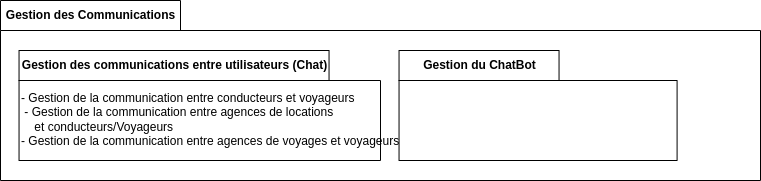

The diagram above was exported from draw.io. Its source (the exported page's mxGraphModel, read from the mxfile embedded in the PNG):
<mxGraphModel dx="1707" dy="531" grid="1" gridSize="10" guides="1" tooltips="1" connect="1" arrows="1" fold="1" page="1" pageScale="1" pageWidth="827" pageHeight="1169" math="0" shadow="0">
  <root>
    <mxCell id="0" />
    <mxCell id="1" parent="0" />
    <mxCell id="HbwH9D_m0ehjSGYVuxon-1" value="Gestion des Communications" style="shape=folder;fontStyle=1;tabWidth=180;tabHeight=30;tabPosition=left;html=1;boundedLbl=1;labelInHeader=1;container=1;collapsible=0;" parent="1" vertex="1">
      <mxGeometry x="-790" y="80" width="760" height="180" as="geometry" />
    </mxCell>
    <mxCell id="HbwH9D_m0ehjSGYVuxon-2" value="&lt;div style=&quot;&quot;&gt;&lt;br&gt;&lt;/div&gt;" style="html=1;strokeColor=none;resizeWidth=1;resizeHeight=1;fillColor=none;part=1;connectable=0;allowArrows=0;deletable=0;align=center;" parent="HbwH9D_m0ehjSGYVuxon-1" vertex="1">
      <mxGeometry width="681.219512195122" height="125.99999999999999" relative="1" as="geometry">
        <mxPoint y="30" as="offset" />
      </mxGeometry>
    </mxCell>
    <mxCell id="HbwH9D_m0ehjSGYVuxon-3" value="Gestion des communications entre utilisateurs (Chat)" style="shape=folder;fontStyle=1;tabWidth=310;tabHeight=30;tabPosition=left;html=1;boundedLbl=1;labelInHeader=1;container=1;collapsible=0;" parent="HbwH9D_m0ehjSGYVuxon-1" vertex="1">
      <mxGeometry x="18.53658536585366" y="50" width="361.4634146341464" height="110" as="geometry" />
    </mxCell>
    <mxCell id="HbwH9D_m0ehjSGYVuxon-4" value="&lt;div style=&quot;&quot;&gt;- Gestion de la communication entre conducteurs et voyageurs&lt;/div&gt;&lt;div style=&quot;&quot;&gt;&amp;nbsp;- Gestion de la communication entre agences de locations&amp;nbsp;&lt;/div&gt;&lt;div style=&quot;&quot;&gt;&amp;nbsp; &amp;nbsp; et conducteurs/Voyageurs&lt;/div&gt;&lt;div style=&quot;&quot;&gt;- Gestion de la communication entre agences de voyages et voyageurs&lt;/div&gt;" style="html=1;strokeColor=none;resizeWidth=1;resizeHeight=1;fillColor=none;part=1;connectable=0;allowArrows=0;deletable=0;align=left;" parent="HbwH9D_m0ehjSGYVuxon-3" vertex="1">
      <mxGeometry width="361.4634146341464" height="76.99999999999999" relative="1" as="geometry">
        <mxPoint y="30" as="offset" />
      </mxGeometry>
    </mxCell>
    <mxCell id="HbwH9D_m0ehjSGYVuxon-5" value="Gestion du ChatBot" style="shape=folder;fontStyle=1;tabWidth=160;tabHeight=30;tabPosition=left;html=1;boundedLbl=1;labelInHeader=1;container=1;collapsible=0;" parent="HbwH9D_m0ehjSGYVuxon-1" vertex="1">
      <mxGeometry x="398.5365853658537" y="50" width="278.0487804878049" height="110" as="geometry" />
    </mxCell>
    <mxCell id="HbwH9D_m0ehjSGYVuxon-6" value="" style="html=1;strokeColor=none;resizeWidth=1;resizeHeight=1;fillColor=none;part=1;connectable=0;allowArrows=0;deletable=0;align=center;" parent="HbwH9D_m0ehjSGYVuxon-5" vertex="1">
      <mxGeometry width="278.0487804878049" height="76.99999999999999" relative="1" as="geometry">
        <mxPoint y="30" as="offset" />
      </mxGeometry>
    </mxCell>
  </root>
</mxGraphModel>